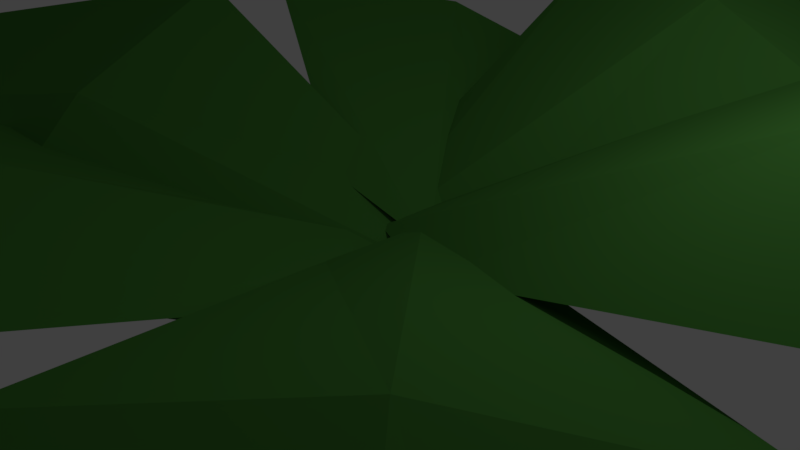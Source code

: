 # Source: feuille.blend  (saved by Blender 2.79.0; exported with 4.5.12 LTS)
import bpy
from mathutils import Matrix  # noqa: F401  (used for matrix-valued properties, if any)

bpy.ops.wm.read_factory_settings(use_empty=True)
scene = bpy.context.scene
scene.name = 'Scene'

# ---- collections
col_collection_1 = bpy.data.collections.new('Collection 1'); scene.collection.children.link(col_collection_1)

# ---- materials (node trees are filled in below, after node groups)
mat_feuille = bpy.data.materials.new('feuille')
mat_feuille.alpha_threshold = 0.0
mat_feuille.use_transparent_shadow = False
mat_feuille.diffuse_color = (0.06531, 0.233, 0.0403, 1.0)
mat_feuille.roughness = 0.5

# ---- material node trees

# ---- world
world_world = bpy.data.worlds.new('World'); scene.world = world_world
world_world.color = (0.05088, 0.05088, 0.05088)
world_world.use_sun_shadow = False
world_world.sun_shadow_jitter_overblur = 0.0
world_world.cycles.sampling_method = 'MANUAL'

# ---- cameras
cam_camera = bpy.data.cameras.new('Camera')
cam_camera.clip_end = 100.0
cam_camera.lens = 35.0
cam_camera.sensor_width = 32.0
cam_camera.sensor_height = 18.0
cam_camera.ortho_scale = 7.314
cam_camera.dof.focus_distance = 0.0
cam_camera.dof.aperture_fstop = 128.0

# ---- lights
light_lamp = bpy.data.lights.new('Lamp', 'POINT')
light_lamp.transmission_factor = 0.0
light_lamp.cutoff_distance = 30.0
light_lamp.energy = 100.0
light_lamp.shadow_buffer_clip_start = 1.001
light_lamp.shadow_soft_size = 0.1
light_lamp.shadow_maximum_resolution = 0.006
light_lamp.use_absolute_resolution = True

# ---- meshes
me_plane_001 = bpy.data.meshes.new('Plane.001')
me_plane_001.from_pydata([(-1.298, -0.5383, -0.04399), (1.246, -0.5689, -1.375), (-1.298, 0.5383, -0.04399), (1.261, 0.2231, -1.394), (0.7052, -1.058, -0.341), (0.7388, 0.9404, -0.3709), (-0.6981, 1.011, 0.233), (-0.7016, -0.9876, 0.2359), (-1.442, -1.49e-08, 0.09925), (1.414, -0.1514, -1.57), (0.7596, -0.06072, -0.2088), (-0.6889, 0.01162, 0.4207)], [], [(10, 9, 3, 5), (11, 10, 5, 6), (8, 11, 6, 2), (0, 7, 11, 8), (7, 4, 10, 11), (4, 1, 9, 10)])
me_plane_001.materials.append(mat_feuille)
me_plane_001.use_remesh_preserve_volume = False
me_plane_001.use_remesh_preserve_attributes = False
me_plane_001.use_mirror_vertex_groups = False
me_plane_001.update()

# ---- objects
ob_plane_006 = bpy.data.objects.new('Plane.006', me_plane_001)
ob_plane_005 = bpy.data.objects.new('Plane.005', me_plane_001)
ob_plane_004 = bpy.data.objects.new('Plane.004', me_plane_001)
ob_plane_003 = bpy.data.objects.new('Plane.003', me_plane_001)
ob_plane_002 = bpy.data.objects.new('Plane.002', me_plane_001)
ob_plane_001 = bpy.data.objects.new('Plane.001', me_plane_001)
ob_lamp = bpy.data.objects.new('Lamp', light_lamp)
ob_camera = bpy.data.objects.new('Camera', cam_camera)

# ---- transforms, parenting, visibility, modifiers, constraints
ob_plane_006.location = (6.981, -6.658, 0.2977)
ob_plane_006.rotation_euler = (0.06601, -0.5326, -3.96)
ob_plane_006.scale = (5.813, 2.893, 2.893)
ob_plane_006.lineart.crease_threshold = 0.0
ob_plane_005.location = (-3.296, -7.875, 0.5584)
ob_plane_005.rotation_euler = (-0.05059, -0.4514, -5.069)
ob_plane_005.scale = (5.813, 2.893, 2.893)
ob_plane_005.lineart.crease_threshold = 0.0
ob_plane_004.location = (8.919, 3.266, 1.736)
ob_plane_004.rotation_euler = (-0.1155, -0.3598, -2.686)
ob_plane_004.scale = (5.813, 2.893, 2.893)
ob_plane_004.lineart.crease_threshold = 0.0
ob_plane_003.location = (3.577, 8.301, 2.572)
ob_plane_003.rotation_euler = (-0.1607, -0.2215, -1.875)
ob_plane_003.scale = (5.813, 2.893, 2.893)
ob_plane_003.lineart.crease_threshold = 0.0
ob_plane_002.location = (-5.907, 6.688, 0.9652)
ob_plane_002.rotation_euler = (-0.3482, -0.4009, -0.5518)
ob_plane_002.scale = (5.813, 2.893, 2.893)
ob_plane_002.lineart.crease_threshold = 0.0
ob_plane_001.location = (-7.519, -2.773, 0.7084)
ob_plane_001.rotation_euler = (0.5245, -0.3954, 0.1249)
ob_plane_001.scale = (5.813, 2.893, 2.893)
ob_plane_001.lineart.crease_threshold = 0.0
ob_lamp.location = (4.076, 1.005, 5.904)
ob_lamp.rotation_euler = (0.6503, 0.05522, 1.866)
ob_lamp.lock_rotations_4d = False
ob_lamp.empty_display_type = 'ARROWS'
ob_lamp.color = (0.0, 0.0, 0.0, 0.0)
ob_lamp.lineart.crease_threshold = 0.0
ob_camera.location = (7.481, -6.508, 5.344)
ob_camera.rotation_euler = (1.109, 0.0, 0.8149)
ob_camera.lock_rotations_4d = False
ob_camera.empty_display_type = 'ARROWS'
ob_camera.color = (0.0, 0.0, 0.0, 0.0)
ob_camera.display_type = 'WIRE'
ob_camera.lineart.crease_threshold = 0.0

# ---- collection membership
col_collection_1.objects.link(ob_plane_006)
col_collection_1.objects.link(ob_plane_005)
col_collection_1.objects.link(ob_plane_004)
col_collection_1.objects.link(ob_plane_003)
col_collection_1.objects.link(ob_plane_002)
col_collection_1.objects.link(ob_plane_001)
col_collection_1.objects.link(ob_lamp)
col_collection_1.objects.link(ob_camera)

# ---- scene / render settings (as saved in the file)
scene.camera = ob_camera
scene.frame_start = 1; scene.frame_end = 250; scene.frame_set(1)
scene.render.engine = 'BLENDER_EEVEE_NEXT'
scene.render.resolution_percentage = 50
scene.render.dither_intensity = 0.0
scene.cycles.use_denoising = False
scene.cycles.samples = 128
scene.cycles.sampling_pattern = 'TABULATED_SOBOL'
scene.cycles.use_adaptive_sampling = False
scene.cycles.use_light_tree = False
scene.cycles.blur_glossy = 0.0
scene.cycles.sample_clamp_indirect = 0.0
scene.view_settings.view_transform = 'Standard'
bpy.context.view_layer.update()
